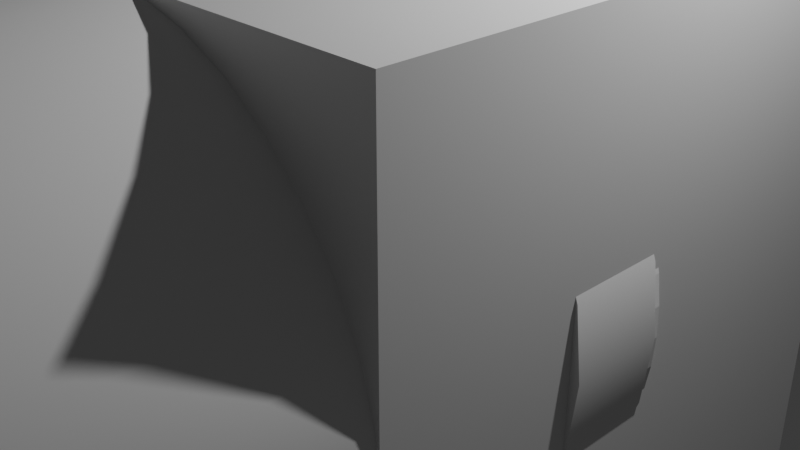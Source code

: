 # Source: connect.blend  (saved by Blender 4.2.66; exported with 4.5.12 LTS)
import bpy
from mathutils import Matrix  # noqa: F401  (used for matrix-valued properties, if any)

bpy.ops.wm.read_factory_settings(use_empty=True)
scene = bpy.context.scene
scene.name = 'Scene'

# ---- collections
col_collection = bpy.data.collections.new('Collection'); scene.collection.children.link(col_collection)

# ---- materials (node trees are filled in below, after node groups)
mat_material = bpy.data.materials.new('Material')
mat_material.alpha_threshold = 0.0
mat_material.roughness = 0.5
mat_material.line_color = (0.0, 0.0, 0.0, 1.0)

# ---- node groups
ng_smooth_by_angle = bpy.data.node_groups.new('Smooth by Angle', 'GeometryNodeTree')
_s = ng_smooth_by_angle.interface.new_socket(name='Mesh', in_out='OUTPUT', socket_type='NodeSocketGeometry')
_s = ng_smooth_by_angle.interface.new_socket(name='Mesh', in_out='INPUT', socket_type='NodeSocketGeometry')
_s = ng_smooth_by_angle.interface.new_socket(name='Angle', in_out='INPUT', socket_type='NodeSocketFloat')
_s.subtype = 'ANGLE'
_s.default_value = 0.5236
_s.min_value = 0.0
_s.max_value = 3.142
_s.description = 'Maximum face angle for smooth edges'
_s = ng_smooth_by_angle.interface.new_socket(name='Ignore Sharpness', in_out='INPUT', socket_type='NodeSocketBool')
_s.force_non_field = True
ng_smooth_by_angle.description = 'Set the sharpness of mesh edges based on the angle between the neighboring faces'
ng_smooth_by_angle.is_modifier = True
_N = ng_smooth_by_angle.nodes; _L = ng_smooth_by_angle.links
n0 = _N.new('GeometryNodeSetShadeSmooth'); n0.name = 'Set Shade Smooth'; n0.location = (120, -80)
n0.domain = 'EDGE'
n1 = _N.new('GeometryNodeSetShadeSmooth'); n1.name = 'Set Shade Smooth.001'; n1.location = (300, -80)
n2 = _N.new('NodeGroupOutput'); n2.name = 'Group Output'; n2.location = (480, -80)
n3 = _N.new('GeometryNodeInputMeshEdgeAngle'); n3.name = 'Edge Angle'; n3.location = (-440, -240)
n4 = _N.new('NodeGroupInput'); n4.name = 'Group Input'; n4.location = (-80, -80)
n5 = _N.new('GeometryNodeInputEdgeSmooth'); n5.name = 'Is Edge Smooth'; n5.location = (-260, -120)
n6 = _N.new('GeometryNodeInputShadeSmooth'); n6.name = 'Is Shade Smooth'; n6.location = (-440, -397)
n7 = _N.new('FunctionNodeCompare'); n7.name = 'Compare'; n7.location = (-260, -260)
n7.operation = 'LESS_EQUAL'
n7.inputs[6].default_value = (0.0, 0.0, 0.0, 0.0)
n7.inputs[7].default_value = (0.0, 0.0, 0.0, 0.0)
n8 = _N.new('FunctionNodeBooleanMath'); n8.name = 'Boolean Math.001'; n8.location = (-80, -260)
n9 = _N.new('NodeGroupInput'); n9.name = 'Group Input.001'; n9.location = (-440, -329)
n10 = _N.new('NodeGroupInput'); n10.name = 'Group Input.002'; n10.location = (-259, -189)
n11 = _N.new('FunctionNodeBooleanMath'); n11.name = 'Boolean Math'; n11.location = (-80, -149)
n11.operation = 'OR'
n12 = _N.new('FunctionNodeBooleanMath'); n12.name = 'Boolean Math.002'; n12.location = (-260, -380)
n12.operation = 'OR'
n13 = _N.new('NodeGroupInput'); n13.name = 'Group Input.003'; n13.location = (-440, -460)
_L.new(n3.outputs[0], n7.inputs[0])
_L.new(n1.outputs[0], n2.inputs[0])
_L.new(n9.outputs[1], n7.inputs[1])
_L.new(n7.outputs[0], n8.inputs[0])
_L.new(n4.outputs[0], n0.inputs[0])
_L.new(n0.outputs[0], n1.inputs[0])
_L.new(n8.outputs[0], n0.inputs[2])
_L.new(n10.outputs[2], n11.inputs[1])
_L.new(n5.outputs[0], n11.inputs[0])
_L.new(n11.outputs[0], n0.inputs[1])
_L.new(n13.outputs[2], n12.inputs[1])
_L.new(n6.outputs[0], n12.inputs[0])
_L.new(n12.outputs[0], n8.inputs[1])
n2.is_active_output = True

# ---- material node trees
mat_material.use_nodes = True; mat_material.node_tree.nodes.clear()
_N = mat_material.node_tree.nodes; _L = mat_material.node_tree.links
n0 = _N.new('ShaderNodeOutputMaterial'); n0.name = 'Material Output'; n0.location = (300, 300)
n1 = _N.new('ShaderNodeBsdfPrincipled'); n1.name = 'Principled BSDF'; n1.location = (10, 300)
n1.inputs[3].default_value = 1.45
_L.new(n1.outputs[0], n0.inputs[0])
n0.is_active_output = True

# ---- world
world_world = bpy.data.worlds.new('World'); scene.world = world_world
world_world.use_nodes = True; world_world.node_tree.nodes.clear()
_N = world_world.node_tree.nodes; _L = world_world.node_tree.links
n0 = _N.new('ShaderNodeOutputWorld'); n0.name = 'World Output'; n0.location = (300, 300)
n1 = _N.new('ShaderNodeBackground'); n1.name = 'Background'; n1.location = (10, 300)
n1.inputs[0].default_value = (0.05088, 0.05088, 0.05088, 1.0)
_L.new(n1.outputs[0], n0.inputs[0])
n0.is_active_output = True
world_world.color = (0.05088, 0.05088, 0.05088)
world_world.sun_shadow_jitter_overblur = 0.0

# ---- cameras
cam_camera = bpy.data.cameras.new('Camera')
cam_camera.clip_end = 100.0
cam_camera.ortho_scale = 7.314

# ---- lights
light_light = bpy.data.lights.new('Light', 'POINT')
light_light.energy = 1000.0
light_light.shadow_soft_size = 0.1

# ---- meshes
me_cube = bpy.data.meshes.new('Cube')
me_cube.from_pydata([(1.0, 1.0, 1.0), (1.0, 1.0, -1.0), (1.0, -1.0, 1.0), (1.0, -1.0, -1.0), (-1.0, 1.0, 1.0), (-1.0, 1.0, -1.0), (-1.0, -1.0, 1.0), (-1.0, -1.0, -1.0)], [], [(0, 4, 6, 2), (3, 2, 6, 7), (7, 6, 4, 5), (5, 1, 3, 7), (1, 0, 2, 3), (5, 4, 0, 1)])
_uv = me_cube.uv_layers.new(name='UVMap')
_uv.uv.foreach_set('vector', [0.625, 0.5, 0.875, 0.5, 0.875, 0.75, 0.625, 0.75, 0.375, 0.75, 0.625, 0.75, 0.625, 1.0, 0.375, 1.0, 0.375, 0.0, 0.625, 0.0, 0.625, 0.25, 0.375, 0.25, 0.125, 0.5, 0.375, 0.5, 0.375, 0.75, 0.125, 0.75, 0.375, 0.5, 0.625, 0.5, 0.625, 0.75, 0.375, 0.75, 0.375, 0.25, 0.625, 0.25, 0.625, 0.5, 0.375, 0.5])
me_cube.materials.append(mat_material)
me_cube.use_mirror_vertex_groups = False
me_cube.update()
me_plane_001 = bpy.data.meshes.new('Plane.001')
me_plane_001.from_pydata([(3.022, 0.0, 0.6898), (2.793, 0.0, 1.345), (2.424, 0.0, 1.933), (1.933, 0.0, 2.424), (1.345, 0.0, 2.793), (0.6898, 0.0, 3.022), (-1.441e-06, 0.0, 3.1), (-0.6898, 0.0, 3.022), (-1.345, 0.0, 2.793), (-1.933, 0.0, 2.424), (-2.424, 0.0, 1.933), (-2.793, 0.0, 1.345), (-3.022, 0.0, 0.6898), (-3.1, 0.0, -3.424e-06), (-3.022, 0.0, -0.6898), (-2.793, 0.0, -1.345), (-2.424, 0.0, -1.933), (-1.933, 0.0, -2.424), (-1.345, 0.0, -2.793), (-0.6898, 0.0, -3.022), (4.669e-06, 0.0, -3.1), (0.6898, 0.0, -3.022), (1.345, 0.0, -2.793), (1.933, 0.0, -2.424), (2.424, 0.0, -1.933), (2.793, 0.0, -1.345), (3.022, 0.0, -0.6898), (3.1, 0.0, 4.342e-06), (3.022, -2.0, 0.6898), (2.793, -2.0, 1.345), (2.424, -2.0, 1.933), (1.933, -2.0, 2.424), (1.345, -2.0, 2.793), (0.6898, -2.0, 3.022), (-1.441e-06, -2.0, 3.1), (-0.6898, -2.0, 3.022), (-1.345, -2.0, 2.793), (-1.933, -2.0, 2.424), (-2.424, -2.0, 1.933), (-2.793, -2.0, 1.345), (-3.022, -2.0, 0.6898), (-3.1, -2.0, -3.424e-06), (-3.022, -2.0, -0.6898), (-2.793, -2.0, -1.345), (-2.424, -2.0, -1.933), (-1.933, -2.0, -2.424), (-1.345, -2.0, -2.793), (-0.6898, -2.0, -3.022), (4.669e-06, -2.0, -3.1), (0.6898, -2.0, -3.022), (1.345, -2.0, -2.793), (1.933, -2.0, -2.424), (2.424, -2.0, -1.933), (2.793, -2.0, -1.345), (3.022, -2.0, -0.6898), (3.1, -2.0, 4.342e-06), (2.827, 0.0, 0.6453), (2.613, 0.0, 1.258), (2.267, 0.0, 1.808), (1.808, 0.0, 2.267), (1.258, 0.0, 2.613), (0.6453, 0.0, 2.827), (-1.304e-06, 0.0, 2.9), (-0.6453, 0.0, 2.827), (-1.258, 0.0, 2.613), (-1.808, 0.0, 2.267), (-2.267, 0.0, 1.808), (-2.613, 0.0, 1.258), (-2.827, 0.0, 0.6453), (-2.9, 0.0, -3.217e-06), (-2.827, 0.0, -0.6453), (-2.613, 0.0, -1.258), (-2.267, 0.0, -1.808), (-1.808, 0.0, -2.267), (-1.258, 0.0, -2.613), (-0.6453, 0.0, -2.827), (4.392e-06, 0.0, -2.9), (0.6453, 0.0, -2.827), (1.258, 0.0, -2.613), (1.808, 0.0, -2.267), (2.267, 0.0, -1.808), (2.613, 0.0, -1.258), (2.827, 0.0, -0.6453), (2.9, 0.0, 4.13e-06), (2.827, -2.0, 0.6453), (2.613, -2.0, 1.258), (2.267, -2.0, 1.808), (1.808, -2.0, 2.267), (1.258, -2.0, 2.613), (0.6453, -2.0, 2.827), (-1.304e-06, -2.0, 2.9), (-0.6453, -2.0, 2.827), (-1.258, -2.0, 2.613), (-1.808, -2.0, 2.267), (-2.267, -2.0, 1.808), (-2.613, -2.0, 1.258), (-2.827, -2.0, 0.6453), (-2.9, -2.0, -3.217e-06), (-2.827, -2.0, -0.6453), (-2.613, -2.0, -1.258), (-2.267, -2.0, -1.808), (-1.808, -2.0, -2.267), (-1.258, -2.0, -2.613), (-0.6453, -2.0, -2.827), (4.392e-06, -2.0, -2.9), (0.6453, -2.0, -2.827), (1.258, -2.0, -2.613), (1.808, -2.0, -2.267), (2.267, -2.0, -1.808), (2.613, -2.0, -1.258), (2.827, -2.0, -0.6453), (2.9, -2.0, 4.13e-06)], [], [(0, 28, 55, 27), (1, 29, 28, 0), (2, 30, 29, 1), (3, 31, 30, 2), (4, 32, 31, 3), (5, 33, 32, 4), (6, 34, 33, 5), (7, 35, 34, 6), (8, 36, 35, 7), (9, 37, 36, 8), (10, 38, 37, 9), (11, 39, 38, 10), (12, 40, 39, 11), (13, 41, 40, 12), (14, 42, 41, 13), (15, 43, 42, 14), (16, 44, 43, 15), (17, 45, 44, 16), (18, 46, 45, 17), (19, 47, 46, 18), (20, 48, 47, 19), (21, 49, 48, 20), (22, 50, 49, 21), (23, 51, 50, 22), (24, 52, 51, 23), (25, 53, 52, 24), (26, 54, 53, 25), (27, 55, 54, 26), (56, 83, 111, 84), (57, 56, 84, 85), (58, 57, 85, 86), (59, 58, 86, 87), (60, 59, 87, 88), (61, 60, 88, 89), (62, 61, 89, 90), (63, 62, 90, 91), (64, 63, 91, 92), (65, 64, 92, 93), (66, 65, 93, 94), (67, 66, 94, 95), (68, 67, 95, 96), (69, 68, 96, 97), (70, 69, 97, 98), (71, 70, 98, 99), (72, 71, 99, 100), (73, 72, 100, 101), (74, 73, 101, 102), (75, 74, 102, 103), (76, 75, 103, 104), (77, 76, 104, 105), (78, 77, 105, 106), (79, 78, 106, 107), (80, 79, 107, 108), (81, 80, 108, 109), (82, 81, 109, 110), (83, 82, 110, 111), (0, 27, 83, 56), (55, 28, 84, 111), (1, 0, 56, 57), (28, 29, 85, 84), (2, 1, 57, 58), (29, 30, 86, 85), (3, 2, 58, 59), (30, 31, 87, 86), (4, 3, 59, 60), (31, 32, 88, 87), (5, 4, 60, 61), (32, 33, 89, 88), (6, 5, 61, 62), (33, 34, 90, 89), (7, 6, 62, 63), (34, 35, 91, 90), (8, 7, 63, 64), (35, 36, 92, 91), (9, 8, 64, 65), (36, 37, 93, 92), (10, 9, 65, 66), (37, 38, 94, 93), (11, 10, 66, 67), (38, 39, 95, 94), (12, 11, 67, 68), (39, 40, 96, 95), (13, 12, 68, 69), (40, 41, 97, 96), (14, 13, 69, 70), (41, 42, 98, 97), (15, 14, 70, 71), (42, 43, 99, 98), (16, 15, 71, 72), (43, 44, 100, 99), (17, 16, 72, 73), (44, 45, 101, 100), (18, 17, 73, 74), (45, 46, 102, 101), (19, 18, 74, 75), (46, 47, 103, 102), (20, 19, 75, 76), (47, 48, 104, 103), (21, 20, 76, 77), (48, 49, 105, 104), (22, 21, 77, 78), (49, 50, 106, 105), (23, 22, 78, 79), (50, 51, 107, 106), (24, 23, 79, 80), (51, 52, 108, 107), (25, 24, 80, 81), (52, 53, 109, 108), (26, 25, 81, 82), (53, 54, 110, 109), (27, 26, 82, 83), (54, 55, 111, 110)])
me_plane_001.polygons.foreach_set('use_smooth', [True] * 112)
_uv = me_plane_001.uv_layers.new(name='UVMap')
_uv.uv.foreach_set('vector', [0.0, 1.0, 1.0, 1.0, 1.0, 0.9643, 0.0, 0.9643, 0.0, 0.03571, 1.0, 0.03571, 1.0, 0.0, 0.0, 0.0, 0.0, 0.07143, 1.0, 0.07143, 1.0, 0.03571, 0.0, 0.03571, 0.0, 0.1071, 1.0, 0.1071, 1.0, 0.07143, 0.0, 0.07143, 0.0, 0.1429, 1.0, 0.1429, 1.0, 0.1071, 0.0, 0.1071, 0.0, 0.1786, 1.0, 0.1786, 1.0, 0.1429, 0.0, 0.1429, 0.0, 0.2143, 1.0, 0.2143, 1.0, 0.1786, 0.0, 0.1786, 0.0, 0.25, 1.0, 0.25, 1.0, 0.2143, 0.0, 0.2143, 0.0, 0.2857, 1.0, 0.2857, 1.0, 0.25, 0.0, 0.25, 0.0, 0.3214, 1.0, 0.3214, 1.0, 0.2857, 0.0, 0.2857, 0.0, 0.3571, 1.0, 0.3571, 1.0, 0.3214, 0.0, 0.3214, 0.0, 0.3929, 1.0, 0.3929, 1.0, 0.3571, 0.0, 0.3571, 0.0, 0.4286, 1.0, 0.4286, 1.0, 0.3929, 0.0, 0.3929, 0.0, 0.4643, 1.0, 0.4643, 1.0, 0.4286, 0.0, 0.4286, 0.0, 0.5, 1.0, 0.5, 1.0, 0.4643, 0.0, 0.4643, 0.0, 0.5357, 1.0, 0.5357, 1.0, 0.5, 0.0, 0.5, 0.0, 0.5714, 1.0, 0.5714, 1.0, 0.5357, 0.0, 0.5357, 0.0, 0.6071, 1.0, 0.6071, 1.0, 0.5714, 0.0, 0.5714, 0.0, 0.6429, 1.0, 0.6429, 1.0, 0.6071, 0.0, 0.6071, 0.0, 0.6786, 1.0, 0.6786, 1.0, 0.6429, 0.0, 0.6429, 0.0, 0.7143, 1.0, 0.7143, 1.0, 0.6786, 0.0, 0.6786, 0.0, 0.75, 1.0, 0.75, 1.0, 0.7143, 0.0, 0.7143, 0.0, 0.7857, 1.0, 0.7857, 1.0, 0.75, 0.0, 0.75, 0.0, 0.8214, 1.0, 0.8214, 1.0, 0.7857, 0.0, 0.7857, 0.0, 0.8571, 1.0, 0.8571, 1.0, 0.8214, 0.0, 0.8214, 0.0, 0.8929, 1.0, 0.8929, 1.0, 0.8571, 0.0, 0.8571, 0.0, 0.9286, 1.0, 0.9286, 1.0, 0.8929, 0.0, 0.8929, 0.0, 0.9643, 1.0, 0.9643, 1.0, 0.9286, 0.0, 0.9286, 0.0, 1.0, 0.0, 0.9643, 1.0, 0.9643, 1.0, 1.0, 0.0, 0.03571, 0.0, 0.0, 1.0, 0.0, 1.0, 0.03571, 0.0, 0.07143, 0.0, 0.03571, 1.0, 0.03571, 1.0, 0.07143, 0.0, 0.1071, 0.0, 0.07143, 1.0, 0.07143, 1.0, 0.1071, 0.0, 0.1429, 0.0, 0.1071, 1.0, 0.1071, 1.0, 0.1429, 0.0, 0.1786, 0.0, 0.1429, 1.0, 0.1429, 1.0, 0.1786, 0.0, 0.2143, 0.0, 0.1786, 1.0, 0.1786, 1.0, 0.2143, 0.0, 0.25, 0.0, 0.2143, 1.0, 0.2143, 1.0, 0.25, 0.0, 0.2857, 0.0, 0.25, 1.0, 0.25, 1.0, 0.2857, 0.0, 0.3214, 0.0, 0.2857, 1.0, 0.2857, 1.0, 0.3214, 0.0, 0.3571, 0.0, 0.3214, 1.0, 0.3214, 1.0, 0.3571, 0.0, 0.3929, 0.0, 0.3571, 1.0, 0.3571, 1.0, 0.3929, 0.0, 0.4286, 0.0, 0.3929, 1.0, 0.3929, 1.0, 0.4286, 0.0, 0.4643, 0.0, 0.4286, 1.0, 0.4286, 1.0, 0.4643, 0.0, 0.5, 0.0, 0.4643, 1.0, 0.4643, 1.0, 0.5, 0.0, 0.5357, 0.0, 0.5, 1.0, 0.5, 1.0, 0.5357, 0.0, 0.5714, 0.0, 0.5357, 1.0, 0.5357, 1.0, 0.5714, 0.0, 0.6071, 0.0, 0.5714, 1.0, 0.5714, 1.0, 0.6071, 0.0, 0.6429, 0.0, 0.6071, 1.0, 0.6071, 1.0, 0.6429, 0.0, 0.6786, 0.0, 0.6429, 1.0, 0.6429, 1.0, 0.6786, 0.0, 0.7143, 0.0, 0.6786, 1.0, 0.6786, 1.0, 0.7143, 0.0, 0.75, 0.0, 0.7143, 1.0, 0.7143, 1.0, 0.75, 0.0, 0.7857, 0.0, 0.75, 1.0, 0.75, 1.0, 0.7857, 0.0, 0.8214, 0.0, 0.7857, 1.0, 0.7857, 1.0, 0.8214, 0.0, 0.8571, 0.0, 0.8214, 1.0, 0.8214, 1.0, 0.8571, 0.0, 0.8929, 0.0, 0.8571, 1.0, 0.8571, 1.0, 0.8929, 0.0, 0.9286, 0.0, 0.8929, 1.0, 0.8929, 1.0, 0.9286, 0.0, 0.9643, 0.0, 0.9286, 1.0, 0.9286, 1.0, 0.9643, 0.0, 1.0, 0.0, 0.9643, 0.0, 0.9643, 0.0, 1.0, 1.0, 0.9643, 1.0, 1.0, 1.0, 1.0, 1.0, 0.9643, 0.0, 0.03571, 0.0, 0.0, 0.0, 0.0, 0.0, 0.03571, 1.0, 0.0, 1.0, 0.03571, 1.0, 0.03571, 1.0, 0.0, 0.0, 0.07143, 0.0, 0.03571, 0.0, 0.03571, 0.0, 0.07143, 1.0, 0.03571, 1.0, 0.07143, 1.0, 0.07143, 1.0, 0.03571, 0.0, 0.1071, 0.0, 0.07143, 0.0, 0.07143, 0.0, 0.1071, 1.0, 0.07143, 1.0, 0.1071, 1.0, 0.1071, 1.0, 0.07143, 0.0, 0.1429, 0.0, 0.1071, 0.0, 0.1071, 0.0, 0.1429, 1.0, 0.1071, 1.0, 0.1429, 1.0, 0.1429, 1.0, 0.1071, 0.0, 0.1786, 0.0, 0.1429, 0.0, 0.1429, 0.0, 0.1786, 1.0, 0.1429, 1.0, 0.1786, 1.0, 0.1786, 1.0, 0.1429, 0.0, 0.2143, 0.0, 0.1786, 0.0, 0.1786, 0.0, 0.2143, 1.0, 0.1786, 1.0, 0.2143, 1.0, 0.2143, 1.0, 0.1786, 0.0, 0.25, 0.0, 0.2143, 0.0, 0.2143, 0.0, 0.25, 1.0, 0.2143, 1.0, 0.25, 1.0, 0.25, 1.0, 0.2143, 0.0, 0.2857, 0.0, 0.25, 0.0, 0.25, 0.0, 0.2857, 1.0, 0.25, 1.0, 0.2857, 1.0, 0.2857, 1.0, 0.25, 0.0, 0.3214, 0.0, 0.2857, 0.0, 0.2857, 0.0, 0.3214, 1.0, 0.2857, 1.0, 0.3214, 1.0, 0.3214, 1.0, 0.2857, 0.0, 0.3571, 0.0, 0.3214, 0.0, 0.3214, 0.0, 0.3571, 1.0, 0.3214, 1.0, 0.3571, 1.0, 0.3571, 1.0, 0.3214, 0.0, 0.3929, 0.0, 0.3571, 0.0, 0.3571, 0.0, 0.3929, 1.0, 0.3571, 1.0, 0.3929, 1.0, 0.3929, 1.0, 0.3571, 0.0, 0.4286, 0.0, 0.3929, 0.0, 0.3929, 0.0, 0.4286, 1.0, 0.3929, 1.0, 0.4286, 1.0, 0.4286, 1.0, 0.3929, 0.0, 0.4643, 0.0, 0.4286, 0.0, 0.4286, 0.0, 0.4643, 1.0, 0.4286, 1.0, 0.4643, 1.0, 0.4643, 1.0, 0.4286, 0.0, 0.5, 0.0, 0.4643, 0.0, 0.4643, 0.0, 0.5, 1.0, 0.4643, 1.0, 0.5, 1.0, 0.5, 1.0, 0.4643, 0.0, 0.5357, 0.0, 0.5, 0.0, 0.5, 0.0, 0.5357, 1.0, 0.5, 1.0, 0.5357, 1.0, 0.5357, 1.0, 0.5, 0.0, 0.5714, 0.0, 0.5357, 0.0, 0.5357, 0.0, 0.5714, 1.0, 0.5357, 1.0, 0.5714, 1.0, 0.5714, 1.0, 0.5357, 0.0, 0.6071, 0.0, 0.5714, 0.0, 0.5714, 0.0, 0.6071, 1.0, 0.5714, 1.0, 0.6071, 1.0, 0.6071, 1.0, 0.5714, 0.0, 0.6429, 0.0, 0.6071, 0.0, 0.6071, 0.0, 0.6429, 1.0, 0.6071, 1.0, 0.6429, 1.0, 0.6429, 1.0, 0.6071, 0.0, 0.6786, 0.0, 0.6429, 0.0, 0.6429, 0.0, 0.6786, 1.0, 0.6429, 1.0, 0.6786, 1.0, 0.6786, 1.0, 0.6429, 0.0, 0.7143, 0.0, 0.6786, 0.0, 0.6786, 0.0, 0.7143, 1.0, 0.6786, 1.0, 0.7143, 1.0, 0.7143, 1.0, 0.6786, 0.0, 0.75, 0.0, 0.7143, 0.0, 0.7143, 0.0, 0.75, 1.0, 0.7143, 1.0, 0.75, 1.0, 0.75, 1.0, 0.7143, 0.0, 0.7857, 0.0, 0.75, 0.0, 0.75, 0.0, 0.7857, 1.0, 0.75, 1.0, 0.7857, 1.0, 0.7857, 1.0, 0.75, 0.0, 0.8214, 0.0, 0.7857, 0.0, 0.7857, 0.0, 0.8214, 1.0, 0.7857, 1.0, 0.8214, 1.0, 0.8214, 1.0, 0.7857, 0.0, 0.8571, 0.0, 0.8214, 0.0, 0.8214, 0.0, 0.8571, 1.0, 0.8214, 1.0, 0.8571, 1.0, 0.8571, 1.0, 0.8214, 0.0, 0.8929, 0.0, 0.8571, 0.0, 0.8571, 0.0, 0.8929, 1.0, 0.8571, 1.0, 0.8929, 1.0, 0.8929, 1.0, 0.8571, 0.0, 0.9286, 0.0, 0.8929, 0.0, 0.8929, 0.0, 0.9286, 1.0, 0.8929, 1.0, 0.9286, 1.0, 0.9286, 1.0, 0.8929, 0.0, 0.9643, 0.0, 0.9286, 0.0, 0.9286, 0.0, 0.9643, 1.0, 0.9286, 1.0, 0.9643, 1.0, 0.9643, 1.0, 0.9286])
me_plane_001.auto_texspace = False
me_plane_001.update()
me_circle_001 = bpy.data.meshes.new('Circle.001')
me_circle_001.from_pydata([(-0.9224, -0.2057, 1.582e-07), (-0.8645, -0.3817, 1.795e-07), (-0.7676, -0.5625, 1.953e-07), (-0.2066, -0.9197, 1.787e-07), (0.02176, -0.9448, 1.534e-07), (0.2057, -0.9224, 1.25e-07), (0.3817, -0.8645, 9.173e-08), (0.5625, -0.7676, 4.991e-08), (0.9197, -0.2066, -9.109e-08), (0.9448, 0.02176, -1.308e-07), (0.9224, 0.2057, -1.582e-07), (0.8645, 0.3817, -1.795e-07), (0.7676, 0.5625, -1.953e-07), (0.2066, 0.9197, -1.787e-07), (-0.02176, 0.9448, -1.534e-07), (-0.2057, 0.9224, -1.25e-07), (-0.3817, 0.8645, -9.173e-08), (-0.5625, 0.7676, -4.991e-08), (-0.9197, 0.2066, 9.109e-08), (-0.9448, -0.02176, 1.308e-07), (-0.03378, 0.01473, 2.998e-09), (-0.03601, 0.007859, 3.833e-09), (-0.06602, -0.0118, 1.024e-08), (-0.03669, -0.05674, 1.11e-08), (-0.02104, -0.03026, 5.074e-09), (-0.01473, -0.03378, 4.578e-09), (-0.007859, -0.03601, 3.905e-09), (0.0118, -0.06602, 5.539e-09), (0.05674, -0.03669, -3.674e-09), (0.03026, -0.02104, -2.047e-09), (0.03378, -0.01473, -2.998e-09), (0.03601, -0.007859, -3.833e-09), (0.06602, 0.0118, -1.024e-08), (0.03669, 0.05674, -1.11e-08), (0.02104, 0.03026, -5.074e-09), (0.01473, 0.03378, -4.578e-09), (0.007859, 0.03601, -3.905e-09), (-0.0118, 0.06602, -5.539e-09), (-0.05674, 0.03669, 3.674e-09), (-0.03026, 0.02104, 2.047e-09), (0.7709, 0.1303, -1.187e-07), (0.5809, 0.1852, -1.021e-07), (0.4087, 0.05951, -6.093e-08), (0.2141, -0.05772, -2.093e-08), (0.2198, -0.01475, -2.833e-08), (0.3867, 0.1372, -7.435e-08), (0.5302, 0.2931, -1.209e-07), (0.726, 0.2764, -1.441e-07), (-0.5649, -0.5332, 1.789e-07), (-0.3777, -0.4736, 1.454e-07), (-0.3048, -0.2748, 9.299e-08), (-0.2087, -0.07049, 3.988e-08), (-0.1922, -0.1106, 4.374e-08), (-0.2469, -0.3311, 9.772e-08), (-0.2798, -0.5417, 1.504e-07), (-0.4529, -0.6373, 1.874e-07), (0.2185, 0.02842, -3.477e-08), (0.3525, 0.21, -8.531e-08), (0.4628, 0.3909, -1.357e-07), (0.6581, 0.4128, -1.646e-07), (-0.2141, 0.05772, 2.093e-08), (-0.4087, -0.05951, 6.093e-08), (-0.5809, -0.1852, 1.021e-07), (-0.7709, -0.1303, 1.187e-07), (0.2087, 0.07049, -3.988e-08), (0.3048, 0.2748, -9.299e-08), (0.3777, 0.4736, -1.454e-07), (0.5649, 0.5332, -1.789e-07), (-0.2198, 0.01475, 2.833e-08), (-0.3867, -0.1372, 7.435e-08), (-0.5302, -0.2931, 1.209e-07), (-0.726, -0.2764, 1.441e-07), (0.1922, 0.1106, -4.374e-08), (0.2469, 0.3311, -9.772e-08), (0.2798, 0.5417, -1.504e-07), (0.4529, 0.6373, -1.874e-07), (-0.2185, -0.02842, 3.477e-08), (-0.3525, -0.21, 8.531e-08), (-0.4628, -0.3909, 1.357e-07), (-0.6581, -0.4128, 1.646e-07), (-0.05772, -0.2141, 4.092e-08), (0.05951, -0.4087, 7.728e-08), (0.1852, -0.5809, 1.106e-07), (0.1303, -0.7709, 1.463e-07), (-0.01475, -0.2198, 3.582e-08), (0.1372, -0.3867, 6.349e-08), (0.2931, -0.5302, 8.799e-08), (0.2764, -0.726, 1.196e-07), (0.02842, -0.2185, 2.96e-08), (0.21, -0.3525, 4.777e-08), (0.3909, -0.4628, 6.271e-08), (0.4128, -0.6581, 8.917e-08), (0.05772, 0.2141, -4.092e-08), (-0.05951, 0.4087, -7.728e-08), (-0.1852, 0.5809, -1.106e-07), (-0.1303, 0.7709, -1.463e-07), (0.07049, -0.2087, 2.225e-08), (0.2748, -0.3048, 3.021e-08), (0.4736, -0.3777, 3.503e-08), (0.5332, -0.5649, 5.534e-08), (0.01475, 0.2198, -3.582e-08), (-0.1372, 0.3867, -6.349e-08), (-0.2931, 0.5302, -8.799e-08), (-0.2764, 0.726, -1.196e-07), (0.1106, -0.1922, 1.413e-08), (0.3311, -0.2469, 1.156e-08), (0.5417, -0.2798, 6.033e-09), (0.6373, -0.4529, 1.951e-08), (-0.02842, 0.2185, -2.96e-08), (-0.21, 0.3525, -4.777e-08), (-0.3909, 0.4628, -6.271e-08), (-0.4128, 0.6581, -8.917e-08), (-0.07049, 0.2087, -2.225e-08), (-0.2748, 0.3048, -3.021e-08), (-0.4736, 0.3777, -3.503e-08), (-0.5332, 0.5649, -5.534e-08), (-0.1106, 0.1922, -1.413e-08), (-0.3311, 0.2469, -1.156e-08), (-0.5417, 0.2798, -6.033e-09), (-0.6373, 0.4529, -1.951e-08), (-0.8978, -0.2951, 1.697e-07), (-0.8227, -0.4661, 1.878e-07), (-0.8997, -0.4189, 1.748e-07), (-0.5167, -0.8332, 1.767e-07), (-0.07484, -0.9414, 1.658e-07), (0.1143, -0.9381, 1.399e-07), (0.2951, -0.8978, 1.089e-07), (0.4661, -0.8227, 7.33e-08), (0.4189, -0.8997, 5.812e-08), (0.8332, -0.5167, -4.806e-08), (0.9414, -0.07484, -1.145e-07), (0.9381, 0.1143, -1.452e-07), (0.8978, 0.2951, -1.697e-07), (0.8227, 0.4661, -1.878e-07), (0.8997, 0.4189, -1.748e-07), (0.5167, 0.8332, -1.767e-07), (0.07484, 0.9414, -1.658e-07), (-0.1143, 0.9381, -1.399e-07), (-0.2951, 0.8978, -1.089e-07), (-0.4661, 0.8227, -7.33e-08), (-0.4189, 0.8997, -5.812e-08), (-0.8332, 0.5167, 4.806e-08), (-0.9414, 0.07484, 1.145e-07), (-0.9381, -0.1143, 1.452e-07), (0.01564, 0.9871, -1.338e-07), (-0.1772, 0.9712, -1.054e-07), (-0.3536, 0.9255, -7.37e-08), (0.8973, -0.4071, -6.869e-08), (-0.9871, 0.01564, 1.32e-07), (-0.9712, -0.1772, 1.555e-07), (0.9651, -0.2079, -1.033e-07), (-0.9255, -0.3536, 1.718e-07), (0.9871, -0.01564, -1.32e-07), (-0.8973, 0.4071, 6.869e-08), (0.9712, 0.1772, -1.555e-07), (-0.9651, 0.2079, 1.033e-07), (0.9255, 0.3536, -1.718e-07), (-0.4071, -0.8973, 1.733e-07), (-0.2079, -0.9651, 1.569e-07), (-0.01564, -0.9871, 1.338e-07), (0.4071, 0.8973, -1.733e-07), (0.1772, -0.9712, 1.054e-07), (0.2079, 0.9651, -1.569e-07), (0.3536, -0.9255, 7.37e-08), (-0.03506, 0.01135, 3.432e-09), (-0.04031, 0.002706, 4.924e-09), (-0.02519, -0.03201, 5.977e-09), (-0.01797, -0.03217, 4.849e-09), (-0.01135, -0.03506, 4.262e-09), (-0.002706, -0.04031, 3.822e-09), (0.03201, -0.02519, -1.877e-09), (0.03217, -0.01797, -2.535e-09), (0.03506, -0.01135, -3.432e-09), (0.04031, -0.002706, -4.924e-09), (0.02519, 0.03201, -5.977e-09), (0.01797, 0.03217, -4.849e-09), (0.01135, 0.03506, -4.262e-09), (0.002706, 0.04031, -3.822e-09), (-0.03201, 0.02519, 1.877e-09), (-0.03217, 0.01797, 2.535e-09), (0.1223, -0.05674, -9.518e-09), (0.8419, 0.1763, -1.427e-07), (-0.1284, -0.01951, 2.026e-08), (-0.6046, -0.6203, 1.964e-07), (0.7914, 0.3372, -1.668e-07), (-0.8636, -0.003358, 1.128e-07), (0.7104, 0.4851, -1.845e-07), (-0.8419, -0.1763, 1.427e-07), (0.6046, 0.6203, -1.964e-07), (-0.7914, -0.3372, 1.668e-07), (0.003358, -0.8636, 1.642e-07), (0.1763, -0.8419, 1.377e-07), (0.3372, -0.7914, 1.072e-07), (-0.003358, 0.8636, -1.642e-07), (0.4851, -0.7104, 7.263e-08), (-0.1763, 0.8419, -1.377e-07), (0.6203, -0.6046, 3.478e-08), (-0.3372, 0.7914, -1.072e-07), (-0.4851, 0.7104, -7.263e-08), (-0.6203, 0.6046, -3.478e-08), (0.8636, 0.003358, -1.128e-07), (0.683, 0.1556, -1.101e-07), (0.4932, 0.1401, -8.39e-08), (0.3137, -0.01492, -3.879e-08), (0.1261, -0.03112, -1.34e-08), (0.3086, 0.04626, -4.931e-08), (0.4534, 0.2321, -9.993e-08), (0.6354, 0.2841, -1.324e-07), (-0.7104, -0.4851, 1.845e-07), (-0.4783, -0.5056, 1.624e-07), (-0.3301, -0.388, 1.21e-07), (-0.2674, -0.1608, 6.484e-08), (-0.1266, -0.04606, 2.345e-08), (-0.2324, -0.2113, 6.943e-08), (-0.2496, -0.4478, 1.256e-07), (-0.3729, -0.593, 1.694e-07), (0.1298, -0.005917, -1.716e-08), (0.2936, 0.1056, -5.819e-08), (0.3994, 0.3161, -1.127e-07), (0.5678, 0.4026, -1.503e-07), (-0.1223, 0.05674, 9.518e-09), (-0.3137, 0.01492, 3.879e-08), (-0.4932, -0.1401, 8.39e-08), (-0.683, -0.1556, 1.101e-07), (0.1284, 0.01951, -2.026e-08), (0.2674, 0.1608, -6.484e-08), (0.3301, 0.388, -1.21e-07), (0.4783, 0.5056, -1.624e-07), (-0.1261, 0.03112, 1.34e-08), (-0.3086, -0.04626, 4.931e-08), (-0.4534, -0.2321, 9.993e-08), (-0.6354, -0.2841, 1.324e-07), (0.1266, 0.04606, -2.345e-08), (0.2324, 0.2113, -6.943e-08), (0.2496, 0.4478, -1.256e-07), (0.3729, 0.593, -1.694e-07), (-0.1298, 0.005917, 1.716e-08), (-0.2936, -0.1056, 5.819e-08), (-0.3994, -0.3161, 1.127e-07), (-0.5678, -0.4026, 1.503e-07), (-0.05674, -0.1223, 2.368e-08), (-0.01492, -0.3137, 5.941e-08), (0.1401, -0.4932, 9.372e-08), (0.1556, -0.683, 1.294e-07), (-0.03112, -0.1261, 2.059e-08), (0.04626, -0.3086, 5.038e-08), (0.2321, -0.4534, 7.506e-08), (0.2841, -0.6354, 1.048e-07), (-0.005917, -0.1298, 1.758e-08), (0.1056, -0.2936, 3.979e-08), (0.3161, -0.3994, 5.413e-08), (0.4026, -0.5678, 7.694e-08), (0.05674, 0.1223, -2.368e-08), (0.01492, 0.3137, -5.941e-08), (-0.1401, 0.4932, -9.372e-08), (-0.1556, 0.683, -1.294e-07), (0.01951, -0.1284, 1.39e-08), (0.1608, -0.2674, 2.767e-08), (0.388, -0.3301, 3.111e-08), (0.5056, -0.4783, 4.614e-08), (0.03112, 0.1261, -2.059e-08), (-0.04626, 0.3086, -5.038e-08), (-0.2321, 0.4534, -7.506e-08), (-0.2841, 0.6354, -1.048e-07), (0.04606, -0.1266, 1.005e-08), (0.2113, -0.2324, 1.458e-08), (0.4478, -0.2496, 6.939e-09), (0.593, -0.3729, 1.365e-08), (0.005917, 0.1298, -1.758e-08), (-0.1056, 0.2936, -3.979e-08), (-0.3161, 0.3994, -5.413e-08), (-0.4026, 0.5678, -7.694e-08), (-0.01951, 0.1284, -1.39e-08), (-0.1608, 0.2674, -2.767e-08), (-0.388, 0.3301, -3.111e-08), (-0.5056, 0.4783, -4.614e-08), (-0.04606, 0.1266, -1.005e-08), (-0.2113, 0.2324, -1.458e-08), (-0.4478, 0.2496, -6.939e-09), (-0.593, 0.3729, -1.365e-08), (-0.6145, -0.4753, 1.726e-07), (-0.4223, -0.4343, 1.412e-07), (-0.3302, -0.2436, 8.958e-08), (-0.2146, -0.04969, 3.751e-08), (-0.5865, 0.5103, -3.756e-08), (-0.5088, 0.3297, -2.062e-08), (-0.3036, 0.2766, -2.096e-08), (-0.0907, 0.201, -1.825e-08), (-0.4753, 0.6145, -7.261e-08), (-0.4343, 0.4223, -4.911e-08), (-0.2436, 0.3302, -3.918e-08), (-0.04969, 0.2146, -2.605e-08), (-0.3463, 0.6954, -1.049e-07), (-0.3436, 0.4989, -7.572e-08), (-0.1745, 0.3714, -5.59e-08), (-0.006865, 0.2202, -3.287e-08), (0.5865, -0.5103, 3.756e-08), (0.5088, -0.3297, 2.062e-08), (0.3036, -0.2766, 2.096e-08), (0.0907, -0.201, 1.825e-08), (-0.2041, 0.7502, -1.332e-07), (-0.2398, 0.5568, -9.951e-08), (-0.09869, 0.3986, -7.054e-08), (0.03627, 0.2175, -3.846e-08), (0.4753, -0.6145, 7.261e-08), (0.4343, -0.4223, 4.911e-08), (0.2436, -0.3302, 3.918e-08), (0.04969, -0.2146, 2.605e-08), (0.3463, -0.6954, 1.049e-07), (0.3436, -0.4989, 7.572e-08), (0.1745, -0.3714, 5.59e-08), (0.006865, -0.2202, 3.287e-08), (0.2041, -0.7502, 1.332e-07), (0.2398, -0.5568, 9.951e-08), (0.09869, -0.3986, 7.054e-08), (-0.03627, -0.2175, 3.846e-08), (-0.6954, -0.3463, 1.551e-07), (-0.4989, -0.3436, 1.289e-07), (-0.3714, -0.1745, 8.022e-08), (-0.2202, -0.006865, 3.17e-08), (0.5103, 0.5865, -1.836e-07), (0.3297, 0.5088, -1.482e-07), (0.2766, 0.3036, -9.558e-08), (0.201, 0.0907, -4.19e-08), (-0.7502, -0.2041, 1.318e-07), (-0.5568, -0.2398, 1.118e-07), (-0.3986, -0.09869, 6.782e-08), (-0.2175, 0.03627, 2.47e-08), (0.6145, 0.4753, -1.726e-07), (0.4223, 0.4343, -1.412e-07), (0.3302, 0.2436, -8.958e-08), (0.2146, 0.04969, -3.751e-08), (0.6954, 0.3463, -1.551e-07), (0.4989, 0.3436, -1.289e-07), (0.3714, 0.1745, -8.022e-08), (0.2202, 0.006865, -3.17e-08), (-0.5103, -0.5865, 1.836e-07), (-0.3297, -0.5088, 1.482e-07), (-0.2766, -0.3036, 9.558e-08), (-0.201, -0.0907, 4.19e-08), (0.7502, 0.2041, -1.318e-07), (0.5568, 0.2398, -1.118e-07), (0.3986, 0.09869, -6.782e-08), (0.2175, -0.03627, -2.47e-08), (-0.08119, 0.9839, -1.202e-07), (-0.2708, 0.9498, -8.969e-08), (-0.4108, 0.9082, -5.954e-08), (0.8362, -0.5223, -4.786e-08), (-0.9839, -0.08119, 1.445e-07), (0.9388, -0.3035, -8.717e-08), (-0.9498, -0.2708, 1.65e-07), (0.9808, -0.1123, -1.182e-07), (-0.9082, -0.4108, 1.743e-07), (-0.8362, 0.5223, 4.786e-08), (0.9839, 0.08119, -1.445e-07), (-0.9388, 0.3035, 8.717e-08), (0.9498, 0.2708, -1.65e-07), (-0.9808, 0.1123, 1.182e-07), (0.9082, 0.4108, -1.743e-07), (-0.5223, -0.8362, 1.768e-07), (-0.3035, -0.9388, 1.662e-07), (-0.1123, -0.9808, 1.461e-07), (0.5223, 0.8362, -1.768e-07), (0.08119, -0.9839, 1.202e-07), (0.3035, 0.9388, -1.662e-07), (0.2708, -0.9498, 8.969e-08), (0.1123, 0.9808, -1.461e-07), (0.4108, -0.9082, 5.954e-08), (0.1232, -0.04358, -1.138e-08), (-0.1266, -0.0323, 2.166e-08), (0.1285, -0.01861, -1.535e-08), (0.1297, 0.006829, -1.88e-08), (-0.1232, 0.04358, 1.138e-08), (0.1266, 0.0323, -2.166e-08), (-0.1285, 0.01861, 1.535e-08), (-0.04358, -0.1232, 2.194e-08), (-0.01861, -0.1285, 1.918e-08), (0.006829, -0.1297, 1.582e-08), (0.04358, 0.1232, -2.194e-08), (0.0323, -0.1266, 1.19e-08), (0.01861, 0.1285, -1.918e-08), (-0.006829, 0.1297, -1.582e-08), (-0.0323, 0.1266, -1.19e-08), (-0.1297, -0.006829, 1.88e-08), (-0.7545, -0.4131, 1.765e-07), (-0.5256, -0.4563, 1.571e-07), (-0.3665, -0.3538, 1.174e-07), (-0.2819, -0.1338, 6.181e-08), (-0.5532, 0.6597, -5.411e-08), (-0.5505, 0.4268, -3.001e-08), (-0.4188, 0.2907, -1.91e-08), (-0.1864, 0.2505, -2.119e-08), (-0.4131, 0.7545, -9.037e-08), (-0.4563, 0.5256, -6.184e-08), (-0.3538, 0.3665, -4.282e-08), (-0.1338, 0.2819, -3.389e-08), (-0.258, 0.8206, -1.231e-07), (-0.345, 0.6045, -9.13e-08), (-0.2755, 0.4285, -6.491e-08), (-0.07629, 0.3026, -4.53e-08), (0.5532, -0.6597, 5.411e-08), (0.5505, -0.4268, 3.001e-08), (0.4188, -0.2907, 1.91e-08), (0.1864, -0.2505, 2.119e-08), (-0.09203, 0.8555, -1.512e-07), (-0.2205, 0.6607, -1.174e-07), (-0.1867, 0.4744, -8.457e-08), (-0.01578, 0.3119, -5.502e-08), (0.4131, -0.7545, 9.037e-08), (0.4563, -0.5256, 6.184e-08), (0.3538, -0.3665, 4.282e-08), (0.1338, -0.2819, 3.389e-08), (0.258, -0.8206, 1.231e-07), (0.345, -0.6045, 9.13e-08), (0.2755, -0.4285, 6.491e-08), (0.07629, -0.3026, 4.53e-08), (0.09203, -0.8555, 1.512e-07), (0.2205, -0.6607, 1.174e-07), (0.1867, -0.4744, 8.457e-08), (0.01578, -0.3119, 5.502e-08), (-0.8206, -0.258, 1.555e-07), (-0.6045, -0.345, 1.42e-07), (-0.4285, -0.2755, 1.068e-07), (-0.3026, -0.07629, 5.401e-08), (0.6597, 0.5532, -1.909e-07), (0.4268, 0.5505, -1.663e-07), (0.2907, 0.4188, -1.236e-07), (0.2505, 0.1864, -6.729e-08), (-0.8555, -0.09203, 1.284e-07), (-0.6607, -0.2205, 1.216e-07), (-0.4744, -0.1867, 9.216e-08), (-0.3119, -0.01578, 4.417e-08), (0.7545, 0.4131, -1.765e-07), (0.5256, 0.4563, -1.571e-07), (0.3665, 0.3538, -1.174e-07), (0.2819, 0.1338, -6.181e-08), (0.8206, 0.258, -1.555e-07), (0.6045, 0.345, -1.42e-07), (0.4285, 0.2755, -1.068e-07), (0.3026, 0.07629, -5.401e-08), (-0.6597, -0.5532, 1.909e-07), (-0.4268, -0.5505, 1.663e-07), (-0.2907, -0.4188, 1.236e-07), (-0.2505, -0.1864, 6.729e-08), (0.8555, 0.09203, -1.284e-07), (0.6607, 0.2205, -1.216e-07), (0.4744, 0.1867, -9.216e-08), (0.3119, 0.01578, -4.417e-08)], [], [(344, 144, 15, 138), (145, 344, 138, 16), (345, 145, 16, 139), (146, 345, 139, 17), (346, 146, 17, 140), (147, 347, 129, 8), (348, 148, 0, 120), (149, 348, 120, 1), (349, 147, 8, 130), (150, 349, 130, 9), (350, 149, 1, 121), (151, 350, 121, 2), (351, 150, 9, 131), (152, 351, 131, 10), (352, 151, 2, 122), (153, 353, 141, 18), (354, 152, 10, 132), (154, 354, 132, 11), (355, 153, 18, 142), (155, 355, 142, 19), (356, 154, 11, 133), (156, 356, 133, 12), (357, 155, 19, 143), (148, 357, 143, 0), (358, 156, 12, 134), (157, 359, 123, 3), (360, 157, 3, 124), (158, 360, 124, 4), (361, 158, 4, 125), (159, 361, 125, 5), (160, 362, 135, 13), (363, 159, 5, 126), (161, 363, 126, 6), (364, 160, 13, 136), (162, 364, 136, 14), (365, 161, 6, 127), (163, 365, 127, 7), (366, 162, 14, 137), (144, 366, 137, 15), (367, 163, 7, 128), (44, 343, 368, 204), (343, 43, 180, 368), (368, 180, 28, 170), (204, 368, 170, 29), (52, 339, 369, 212), (339, 51, 182, 369), (369, 182, 21, 165), (212, 369, 165, 22), (56, 335, 370, 216), (335, 44, 204, 370), (370, 204, 29, 171), (216, 370, 171, 30), (64, 331, 371, 224), (331, 56, 216, 371), (371, 216, 30, 172), (224, 371, 172, 31), (68, 327, 372, 228), (327, 60, 220, 372), (372, 220, 38, 178), (228, 372, 178, 39), (72, 323, 373, 232), (323, 64, 224, 373), (373, 224, 31, 173), (232, 373, 173, 32), (76, 319, 374, 236), (319, 68, 228, 374), (374, 228, 39, 179), (236, 374, 179, 20), (84, 315, 375, 244), (315, 80, 240, 375), (375, 240, 23, 166), (244, 375, 166, 24), (88, 311, 376, 248), (311, 84, 244, 376), (376, 244, 24, 167), (248, 376, 167, 25), (96, 307, 377, 256), (307, 88, 248, 377), (377, 248, 25, 168), (256, 377, 168, 26), (100, 303, 378, 260), (303, 92, 252, 378), (378, 252, 33, 174), (260, 378, 174, 34), (104, 299, 379, 264), (299, 96, 256, 379), (379, 256, 26, 169), (264, 379, 169, 27), (108, 295, 380, 268), (295, 100, 260, 380), (380, 260, 34, 175), (268, 380, 175, 35), (112, 291, 381, 272), (291, 108, 268, 381), (381, 268, 35, 176), (272, 381, 176, 36), (116, 287, 382, 276), (287, 112, 272, 382), (382, 272, 36, 177), (276, 382, 177, 37), (51, 283, 383, 182), (283, 76, 236, 383), (383, 236, 20, 164), (182, 383, 164, 21), (1, 120, 384, 208), (120, 0, 189, 384), (384, 189, 79, 280), (208, 384, 280, 48), (48, 280, 385, 209), (280, 79, 239, 385), (385, 239, 78, 281), (209, 385, 281, 49), (49, 281, 386, 210), (281, 78, 238, 386), (386, 238, 77, 282), (210, 386, 282, 50), (50, 282, 387, 211), (282, 77, 237, 387), (387, 237, 76, 283), (211, 387, 283, 51), (17, 139, 388, 199), (139, 16, 198, 388), (388, 198, 115, 284), (199, 388, 284, 119), (119, 284, 389, 279), (284, 115, 275, 389), (389, 275, 114, 285), (279, 389, 285, 118), (118, 285, 390, 278), (285, 114, 274, 390), (390, 274, 113, 286), (278, 390, 286, 117), (117, 286, 391, 277), (286, 113, 273, 391), (391, 273, 112, 287), (277, 391, 287, 116), (16, 138, 392, 198), (138, 15, 197, 392), (392, 197, 111, 288), (198, 392, 288, 115), (115, 288, 393, 275), (288, 111, 271, 393), (393, 271, 110, 289), (275, 393, 289, 114), (114, 289, 394, 274), (289, 110, 270, 394), (394, 270, 109, 290), (274, 394, 290, 113), (113, 290, 395, 273), (290, 109, 269, 395), (395, 269, 108, 291), (273, 395, 291, 112), (15, 137, 396, 197), (137, 14, 195, 396), (396, 195, 103, 292), (197, 396, 292, 111), (111, 292, 397, 271), (292, 103, 263, 397), (397, 263, 102, 293), (271, 397, 293, 110), (110, 293, 398, 270), (293, 102, 262, 398), (398, 262, 101, 294), (270, 398, 294, 109), (109, 294, 399, 269), (294, 101, 261, 399), (399, 261, 100, 295), (269, 399, 295, 108), (7, 127, 400, 196), (127, 6, 194, 400), (400, 194, 99, 296), (196, 400, 296, 107), (107, 296, 401, 267), (296, 99, 259, 401), (401, 259, 98, 297), (267, 401, 297, 106), (106, 297, 402, 266), (297, 98, 258, 402), (402, 258, 97, 298), (266, 402, 298, 105), (105, 298, 403, 265), (298, 97, 257, 403), (403, 257, 96, 299), (265, 403, 299, 104), (14, 136, 404, 195), (136, 13, 193, 404), (404, 193, 95, 300), (195, 404, 300, 103), (103, 300, 405, 263), (300, 95, 255, 405), (405, 255, 94, 301), (263, 405, 301, 102), (102, 301, 406, 262), (301, 94, 254, 406), (406, 254, 93, 302), (262, 406, 302, 101), (101, 302, 407, 261), (302, 93, 253, 407), (407, 253, 92, 303), (261, 407, 303, 100), (6, 126, 408, 194), (126, 5, 192, 408), (408, 192, 91, 304), (194, 408, 304, 99), (99, 304, 409, 259), (304, 91, 251, 409), (409, 251, 90, 305), (259, 409, 305, 98), (98, 305, 410, 258), (305, 90, 250, 410), (410, 250, 89, 306), (258, 410, 306, 97), (97, 306, 411, 257), (306, 89, 249, 411), (411, 249, 88, 307), (257, 411, 307, 96), (5, 125, 412, 192), (125, 4, 191, 412), (412, 191, 87, 308), (192, 412, 308, 91), (91, 308, 413, 251), (308, 87, 247, 413), (413, 247, 86, 309), (251, 413, 309, 90), (90, 309, 414, 250), (309, 86, 246, 414), (414, 246, 85, 310), (250, 414, 310, 89), (89, 310, 415, 249), (310, 85, 245, 415), (415, 245, 84, 311), (249, 415, 311, 88), (4, 124, 416, 191), (124, 3, 190, 416), (416, 190, 83, 312), (191, 416, 312, 87), (87, 312, 417, 247), (312, 83, 243, 417), (417, 243, 82, 313), (247, 417, 313, 86), (86, 313, 418, 246), (313, 82, 242, 418), (418, 242, 81, 314), (246, 418, 314, 85), (85, 314, 419, 245), (314, 81, 241, 419), (419, 241, 80, 315), (245, 419, 315, 84), (0, 143, 420, 189), (143, 19, 187, 420), (420, 187, 71, 316), (189, 420, 316, 79), (79, 316, 421, 239), (316, 71, 231, 421), (421, 231, 70, 317), (239, 421, 317, 78), (78, 317, 422, 238), (317, 70, 230, 422), (422, 230, 69, 318), (238, 422, 318, 77), (77, 318, 423, 237), (318, 69, 229, 423), (423, 229, 68, 319), (237, 423, 319, 76), (12, 133, 424, 188), (133, 11, 186, 424), (424, 186, 67, 320), (188, 424, 320, 75), (75, 320, 425, 235), (320, 67, 227, 425), (425, 227, 66, 321), (235, 425, 321, 74), (74, 321, 426, 234), (321, 66, 226, 426), (426, 226, 65, 322), (234, 426, 322, 73), (73, 322, 427, 233), (322, 65, 225, 427), (427, 225, 64, 323), (233, 427, 323, 72), (19, 142, 428, 187), (142, 18, 185, 428), (428, 185, 63, 324), (187, 428, 324, 71), (71, 324, 429, 231), (324, 63, 223, 429), (429, 223, 62, 325), (231, 429, 325, 70), (70, 325, 430, 230), (325, 62, 222, 430), (430, 222, 61, 326), (230, 430, 326, 69), (69, 326, 431, 229), (326, 61, 221, 431), (431, 221, 60, 327), (229, 431, 327, 68), (11, 132, 432, 186), (132, 10, 184, 432), (432, 184, 59, 328), (186, 432, 328, 67), (67, 328, 433, 227), (328, 59, 219, 433), (433, 219, 58, 329), (227, 433, 329, 66), (66, 329, 434, 226), (329, 58, 218, 434), (434, 218, 57, 330), (226, 434, 330, 65), (65, 330, 435, 225), (330, 57, 217, 435), (435, 217, 56, 331), (225, 435, 331, 64), (10, 131, 436, 184), (131, 9, 181, 436), (436, 181, 47, 332), (184, 436, 332, 59), (59, 332, 437, 219), (332, 47, 207, 437), (437, 207, 46, 333), (219, 437, 333, 58), (58, 333, 438, 218), (333, 46, 206, 438), (438, 206, 45, 334), (218, 438, 334, 57), (57, 334, 439, 217), (334, 45, 205, 439), (439, 205, 44, 335), (217, 439, 335, 56), (2, 121, 440, 183), (121, 1, 208, 440), (440, 208, 48, 336), (183, 440, 336, 55), (55, 336, 441, 215), (336, 48, 209, 441), (441, 209, 49, 337), (215, 441, 337, 54), (54, 337, 442, 214), (337, 49, 210, 442), (442, 210, 50, 338), (214, 442, 338, 53), (53, 338, 443, 213), (338, 50, 211, 443), (443, 211, 51, 339), (213, 443, 339, 52), (9, 130, 444, 181), (130, 8, 200, 444), (444, 200, 40, 340), (181, 444, 340, 47), (47, 340, 445, 207), (340, 40, 201, 445), (445, 201, 41, 341), (207, 445, 341, 46), (46, 341, 446, 206), (341, 41, 202, 446), (446, 202, 42, 342), (206, 446, 342, 45), (45, 342, 447, 205), (342, 42, 203, 447), (447, 203, 43, 343), (205, 447, 343, 44)])
_uv = me_circle_001.uv_layers.new(name='UVMap')
_uv.uv.foreach_set('vector', [0.0, 0.0, 0.0, 0.0, 0.0, 0.0, 0.0, 0.0, 0.0, 0.0, 0.0, 0.0, 0.0, 0.0, 0.0, 0.0, 0.0, 0.0, 0.0, 0.0, 0.0, 0.0, 0.0, 0.0, 0.0, 0.0, 0.0, 0.0, 0.0, 0.0, 0.0, 0.0, 0.0, 0.0, 0.0, 0.0, 0.0, 0.0, 0.0, 0.0, 0.0, 0.0, 0.0, 0.0, 0.0, 0.0, 0.0, 0.0, 0.0, 0.0, 0.0, 0.0, 0.0, 0.0, 0.0, 0.0, 0.0, 0.0, 0.0, 0.0, 0.0, 0.0, 0.0, 0.0, 0.0, 0.0, 0.0, 0.0, 0.0, 0.0, 0.0, 0.0, 0.0, 0.0, 0.0, 0.0, 0.0, 0.0, 0.0, 0.0, 0.0, 0.0, 0.0, 0.0, 0.0, 0.0, 0.0, 0.0, 0.0, 0.0, 0.0, 0.0, 0.0, 0.0, 0.0, 0.0, 0.0, 0.0, 0.0, 0.0, 0.0, 0.0, 0.0, 0.0, 0.0, 0.0, 0.0, 0.0, 0.0, 0.0, 0.0, 0.0, 0.0, 0.0, 0.0, 0.0, 0.0, 0.0, 0.0, 0.0, 0.0, 0.0, 0.0, 0.0, 0.0, 0.0, 0.0, 0.0, 0.0, 0.0, 0.0, 0.0, 0.0, 0.0, 0.0, 0.0, 0.0, 0.0, 0.0, 0.0, 0.0, 0.0, 0.0, 0.0, 0.0, 0.0, 0.0, 0.0, 0.0, 0.0, 0.0, 0.0, 0.0, 0.0, 0.0, 0.0, 0.0, 0.0, 0.0, 0.0, 0.0, 0.0, 0.0, 0.0, 0.0, 0.0, 0.0, 0.0, 0.0, 0.0, 0.0, 0.0, 0.0, 0.0, 0.0, 0.0, 0.0, 0.0, 0.0, 0.0, 0.0, 0.0, 0.0, 0.0, 0.0, 0.0, 0.0, 0.0, 0.0, 0.0, 0.0, 0.0, 0.0, 0.0, 0.0, 0.0, 0.0, 0.0, 0.0, 0.0, 0.0, 0.0, 0.0, 0.0, 0.0, 0.0, 0.0, 0.0, 0.0, 0.0, 0.0, 0.0, 0.0, 0.0, 0.0, 0.0, 0.0, 0.0, 0.0, 0.0, 0.0, 0.0, 0.0, 0.0, 0.0, 0.0, 0.0, 0.0, 0.0, 0.0, 0.0, 0.0, 0.0, 0.0, 0.0, 0.0, 0.0, 0.0, 0.0, 0.0, 0.0, 0.0, 0.0, 0.0, 0.0, 0.0, 0.0, 0.0, 0.0, 0.0, 0.0, 0.0, 0.0, 0.0, 0.0, 0.0, 0.0, 0.0, 0.0, 0.0, 0.0, 0.0, 0.0, 0.0, 0.0, 0.0, 0.0, 0.0, 0.0, 0.0, 0.0, 0.0, 0.0, 0.0, 0.0, 0.0, 0.0, 0.0, 0.0, 0.0, 0.0, 0.0, 0.0, 0.0, 0.0, 0.0, 0.0, 0.0, 0.0, 0.0, 0.0, 0.0, 0.0, 0.0, 0.0, 0.0, 0.0, 0.0, 0.0, 0.0, 0.0, 0.0, 0.0, 0.0, 0.0, 0.0, 0.0, 0.0, 0.0, 0.0, 0.0, 0.0, 0.0, 0.0, 0.0, 0.0, 0.0, 0.0, 0.0, 0.0, 0.0, 0.0, 0.0, 0.0, 0.0, 0.0, 0.0, 0.0, 0.0, 0.0, 0.0, 0.0, 0.0, 0.0, 0.0, 0.0, 0.0, 0.0, 0.0, 0.0, 0.0, 0.0, 0.0, 0.0, 0.0, 0.0, 0.0, 0.0, 0.0, 0.0, 0.0, 0.0, 0.0, 0.0, 0.0, 0.0, 0.0, 0.0, 0.0, 0.0, 0.0, 0.0, 0.0, 0.0, 0.0, 0.0, 0.0, 0.0, 0.0, 0.0, 0.0, 0.0, 0.0, 0.0, 0.0, 0.0, 0.0, 0.0, 0.0, 0.0, 0.0, 0.0, 0.0, 0.0, 0.0, 0.0, 0.0, 0.0, 0.0, 0.0, 0.0, 0.0, 0.0, 0.0, 0.0, 0.0, 0.0, 0.0, 0.0, 0.0, 0.0, 0.0, 0.0, 0.0, 0.0, 0.0, 0.0, 0.0, 0.0, 0.0, 0.0, 0.0, 0.0, 0.0, 0.0, 0.0, 0.0, 0.0, 0.0, 0.0, 0.0, 0.0, 0.0, 0.0, 0.0, 0.0, 0.0, 0.0, 0.0, 0.0, 0.0, 0.0, 0.0, 0.0, 0.0, 0.0, 0.0, 0.0, 0.0, 0.0, 0.0, 0.0, 0.0, 0.0, 0.0, 0.0, 0.0, 0.0, 0.0, 0.0, 0.0, 0.0, 0.0, 0.0, 0.0, 0.0, 0.0, 0.0, 0.0, 0.0, 0.0, 0.0, 0.0, 0.0, 0.0, 0.0, 0.0, 0.0, 0.0, 0.0, 0.0, 0.0, 0.0, 0.0, 0.0, 0.0, 0.0, 0.0, 0.0, 0.0, 0.0, 0.0, 0.0, 0.0, 0.0, 0.0, 0.0, 0.0, 0.0, 0.0, 0.0, 0.0, 0.0, 0.0, 0.0, 0.0, 0.0, 0.0, 0.0, 0.0, 0.0, 0.0, 0.0, 0.0, 0.0, 0.0, 0.0, 0.0, 0.0, 0.0, 0.0, 0.0, 0.0, 0.0, 0.0, 0.0, 0.0, 0.0, 0.0, 0.0, 0.0, 0.0, 0.0, 0.0, 0.0, 0.0, 0.0, 0.0, 0.0, 0.0, 0.0, 0.0, 0.0, 0.0, 0.0, 0.0, 0.0, 0.0, 0.0, 0.0, 0.0, 0.0, 0.0, 0.0, 0.0, 0.0, 0.0, 0.0, 0.0, 0.0, 0.0, 0.0, 0.0, 0.0, 0.0, 0.0, 0.0, 0.0, 0.0, 0.0, 0.0, 0.0, 0.0, 0.0, 0.0, 0.0, 0.0, 0.0, 0.0, 0.0, 0.0, 0.0, 0.0, 0.0, 0.0, 0.0, 0.0, 0.0, 0.0, 0.0, 0.0, 0.0, 0.0, 0.0, 0.0, 0.0, 0.0, 0.0, 0.0, 0.0, 0.0, 0.0, 0.0, 0.0, 0.0, 0.0, 0.0, 0.0, 0.0, 0.0, 0.0, 0.0, 0.0, 0.0, 0.0, 0.0, 0.0, 0.0, 0.0, 0.0, 0.0, 0.0, 0.0, 0.0, 0.0, 0.0, 0.0, 0.0, 0.0, 0.0, 0.0, 0.0, 0.0, 0.0, 0.0, 0.0, 0.0, 0.0, 0.0, 0.0, 0.0, 0.0, 0.0, 0.0, 0.0, 0.0, 0.0, 0.0, 0.0, 0.0, 0.0, 0.0, 0.0, 0.0, 0.0, 0.0, 0.0, 0.0, 0.0, 0.0, 0.0, 0.0, 0.0, 0.0, 0.0, 0.0, 0.0, 0.0, 0.0, 0.0, 0.0, 0.0, 0.0, 0.0, 0.0, 0.0, 0.0, 0.0, 0.0, 0.0, 0.0, 0.0, 0.0, 0.0, 0.0, 0.0, 0.0, 0.0, 0.0, 0.0, 0.0, 0.0, 0.0, 0.0, 0.0, 0.0, 0.0, 0.0, 0.0, 0.0, 0.0, 0.0, 0.0, 0.0, 0.0, 0.0, 0.0, 0.0, 0.0, 0.0, 0.0, 0.0, 0.0, 0.0, 0.0, 0.0, 0.0, 0.0, 0.0, 0.0, 0.0, 0.0, 0.0, 0.0, 0.0, 0.0, 0.0, 0.0, 0.0, 0.0, 0.0, 0.0, 0.0, 0.0, 0.0, 0.0, 0.0, 0.0, 0.0, 0.0, 0.0, 0.0, 0.0, 0.0, 0.0, 0.0, 0.0, 0.0, 0.0, 0.0, 0.0, 0.0, 0.0, 0.0, 0.0, 0.0, 0.0, 0.0, 0.0, 0.0, 0.0, 0.0, 0.0, 0.0, 0.0, 0.0, 0.0, 0.0, 0.0, 0.0, 0.0, 0.0, 0.0, 0.0, 0.0, 0.0, 0.0, 0.0, 0.0, 0.0, 0.0, 0.0, 0.0, 0.0, 0.0, 0.0, 0.0, 0.0, 0.0, 0.0, 0.0, 0.0, 0.0, 0.0, 0.0, 0.0, 0.0, 0.0, 0.0, 0.0, 0.0, 0.0, 0.0, 0.0, 0.0, 0.0, 0.0, 0.0, 0.0, 0.0, 0.0, 0.0, 0.0, 0.0, 0.0, 0.0, 0.0, 0.0, 0.0, 0.0, 0.0, 0.0, 0.0, 0.0, 0.0, 0.0, 0.0, 0.0, 0.0, 0.0, 0.0, 0.0, 0.0, 0.0, 0.0, 0.0, 0.0, 0.0, 0.0, 0.0, 0.0, 0.0, 0.0, 0.0, 0.0, 0.0, 0.0, 0.0, 0.0, 0.0, 0.0, 0.0, 0.0, 0.0, 0.0, 0.0, 0.0, 0.0, 0.0, 0.0, 0.0, 0.0, 0.0, 0.0, 0.0, 0.0, 0.0, 0.0, 0.0, 0.0, 0.0, 0.0, 0.0, 0.0, 0.0, 0.0, 0.0, 0.0, 0.0, 0.0, 0.0, 0.0, 0.0, 0.0, 0.0, 0.0, 0.0, 0.0, 0.0, 0.0, 0.0, 0.0, 0.0, 0.0, 0.0, 0.0, 0.0, 0.0, 0.0, 0.0, 0.0, 0.0, 0.0, 0.0, 0.0, 0.0, 0.0, 0.0, 0.0, 0.0, 0.0, 0.0, 0.0, 0.0, 0.0, 0.0, 0.0, 0.0, 0.0, 0.0, 0.0, 0.0, 0.0, 0.0, 0.0, 0.0, 0.0, 0.0, 0.0, 0.0, 0.0, 0.0, 0.0, 0.0, 0.0, 0.0, 0.0, 0.0, 0.0, 0.0, 0.0, 0.0, 0.0, 0.0, 0.0, 0.0, 0.0, 0.0, 0.0, 0.0, 0.0, 0.0, 0.0, 0.0, 0.0, 0.0, 0.0, 0.0, 0.0, 0.0, 0.0, 0.0, 0.0, 0.0, 0.0, 0.0, 0.0, 0.0, 0.0, 0.0, 0.0, 0.0, 0.0, 0.0, 0.0, 0.0, 0.0, 0.0, 0.0, 0.0, 0.0, 0.0, 0.0, 0.0, 0.0, 0.0, 0.0, 0.0, 0.0, 0.0, 0.0, 0.0, 0.0, 0.0, 0.0, 0.0, 0.0, 0.0, 0.0, 0.0, 0.0, 0.0, 0.0, 0.0, 0.0, 0.0, 0.0, 0.0, 0.0, 0.0, 0.0, 0.0, 0.0, 0.0, 0.0, 0.0, 0.0, 0.0, 0.0, 0.0, 0.0, 0.0, 0.0, 0.0, 0.0, 0.0, 0.0, 0.0, 0.0, 0.0, 0.0, 0.0, 0.0, 0.0, 0.0, 0.0, 0.0, 0.0, 0.0, 0.0, 0.0, 0.0, 0.0, 0.0, 0.0, 0.0, 0.0, 0.0, 0.0, 0.0, 0.0, 0.0, 0.0, 0.0, 0.0, 0.0, 0.0, 0.0, 0.0, 0.0, 0.0, 0.0, 0.0, 0.0, 0.0, 0.0, 0.0, 0.0, 0.0, 0.0, 0.0, 0.0, 0.0, 0.0, 0.0, 0.0, 0.0, 0.0, 0.0, 0.0, 0.0, 0.0, 0.0, 0.0, 0.0, 0.0, 0.0, 0.0, 0.0, 0.0, 0.0, 0.0, 0.0, 0.0, 0.0, 0.0, 0.0, 0.0, 0.0, 0.0, 0.0, 0.0, 0.0, 0.0, 0.0, 0.0, 0.0, 0.0, 0.0, 0.0, 0.0, 0.0, 0.0, 0.0, 0.0, 0.0, 0.0, 0.0, 0.0, 0.0, 0.0, 0.0, 0.0, 0.0, 0.0, 0.0, 0.0, 0.0, 0.0, 0.0, 0.0, 0.0, 0.0, 0.0, 0.0, 0.0, 0.0, 0.0, 0.0, 0.0, 0.0, 0.0, 0.0, 0.0, 0.0, 0.0, 0.0, 0.0, 0.0, 0.0, 0.0, 0.0, 0.0, 0.0, 0.0, 0.0, 0.0, 0.0, 0.0, 0.0, 0.0, 0.0, 0.0, 0.0, 0.0, 0.0, 0.0, 0.0, 0.0, 0.0, 0.0, 0.0, 0.0, 0.0, 0.0, 0.0, 0.0, 0.0, 0.0, 0.0, 0.0, 0.0, 0.0, 0.0, 0.0, 0.0, 0.0, 0.0, 0.0, 0.0, 0.0, 0.0, 0.0, 0.0, 0.0, 0.0, 0.0, 0.0, 0.0, 0.0, 0.0, 0.0, 0.0, 0.0, 0.0, 0.0, 0.0, 0.0, 0.0, 0.0, 0.0, 0.0, 0.0, 0.0, 0.0, 0.0, 0.0, 0.0, 0.0, 0.0, 0.0, 0.0, 0.0, 0.0, 0.0, 0.0, 0.0, 0.0, 0.0, 0.0, 0.0, 0.0, 0.0, 0.0, 0.0, 0.0, 0.0, 0.0, 0.0, 0.0, 0.0, 0.0, 0.0, 0.0, 0.0, 0.0, 0.0, 0.0, 0.0, 0.0, 0.0, 0.0, 0.0, 0.0, 0.0, 0.0, 0.0, 0.0, 0.0, 0.0, 0.0, 0.0, 0.0, 0.0, 0.0, 0.0, 0.0, 0.0, 0.0, 0.0, 0.0, 0.0, 0.0, 0.0, 0.0, 0.0, 0.0, 0.0, 0.0, 0.0, 0.0, 0.0, 0.0, 0.0, 0.0, 0.0, 0.0, 0.0, 0.0, 0.0, 0.0, 0.0, 0.0, 0.0, 0.0, 0.0, 0.0, 0.0, 0.0, 0.0, 0.0, 0.0, 0.0, 0.0, 0.0, 0.0, 0.0, 0.0, 0.0, 0.0, 0.0, 0.0, 0.0, 0.0, 0.0, 0.0, 0.0, 0.0, 0.0, 0.0, 0.0, 0.0, 0.0, 0.0, 0.0, 0.0, 0.0, 0.0, 0.0, 0.0, 0.0, 0.0, 0.0, 0.0, 0.0, 0.0, 0.0, 0.0, 0.0, 0.0, 0.0, 0.0, 0.0, 0.0, 0.0, 0.0, 0.0, 0.0, 0.0, 0.0, 0.0, 0.0, 0.0, 0.0, 0.0, 0.0, 0.0, 0.0, 0.0, 0.0, 0.0, 0.0, 0.0, 0.0, 0.0, 0.0, 0.0, 0.0, 0.0, 0.0, 0.0, 0.0, 0.0, 0.0, 0.0, 0.0, 0.0, 0.0, 0.0, 0.0, 0.0, 0.0, 0.0, 0.0, 0.0, 0.0, 0.0, 0.0, 0.0, 0.0, 0.0, 0.0, 0.0, 0.0, 0.0, 0.0, 0.0, 0.0, 0.0, 0.0, 0.0, 0.0, 0.0, 0.0, 0.0, 0.0, 0.0, 0.0, 0.0, 0.0, 0.0, 0.0, 0.0, 0.0, 0.0, 0.0, 0.0, 0.0, 0.0, 0.0, 0.0, 0.0, 0.0, 0.0, 0.0, 0.0, 0.0, 0.0, 0.0, 0.0, 0.0, 0.0, 0.0, 0.0, 0.0, 0.0, 0.0, 0.0, 0.0, 0.0, 0.0, 0.0, 0.0, 0.0, 0.0, 0.0, 0.0, 0.0, 0.0, 0.0, 0.0, 0.0, 0.0, 0.0, 0.0, 0.0, 0.0, 0.0, 0.0, 0.0, 0.0, 0.0, 0.0, 0.0, 0.0, 0.0, 0.0, 0.0, 0.0, 0.0, 0.0, 0.0, 0.0, 0.0, 0.0, 0.0, 0.0, 0.0, 0.0, 0.0, 0.0, 0.0, 0.0, 0.0, 0.0, 0.0, 0.0, 0.0, 0.0, 0.0, 0.0, 0.0, 0.0, 0.0, 0.0, 0.0, 0.0, 0.0, 0.0, 0.0, 0.0, 0.0, 0.0, 0.0, 0.0, 0.0, 0.0, 0.0, 0.0, 0.0, 0.0, 0.0, 0.0, 0.0, 0.0, 0.0, 0.0, 0.0, 0.0, 0.0, 0.0, 0.0, 0.0, 0.0, 0.0, 0.0, 0.0, 0.0, 0.0, 0.0, 0.0, 0.0, 0.0, 0.0, 0.0, 0.0, 0.0, 0.0, 0.0, 0.0, 0.0, 0.0, 0.0, 0.0, 0.0, 0.0, 0.0, 0.0, 0.0, 0.0, 0.0, 0.0, 0.0, 0.0, 0.0, 0.0, 0.0, 0.0, 0.0, 0.0, 0.0, 0.0, 0.0, 0.0, 0.0, 0.0, 0.0, 0.0, 0.0, 0.0, 0.0, 0.0, 0.0, 0.0, 0.0, 0.0, 0.0, 0.0, 0.0, 0.0, 0.0, 0.0, 0.0, 0.0, 0.0, 0.0, 0.0, 0.0, 0.0, 0.0, 0.0, 0.0, 0.0, 0.0, 0.0, 0.0, 0.0, 0.0, 0.0, 0.0, 0.0, 0.0, 0.0, 0.0, 0.0, 0.0, 0.0, 0.0, 0.0, 0.0, 0.0, 0.0, 0.0, 0.0, 0.0, 0.0, 0.0, 0.0, 0.0, 0.0, 0.0, 0.0, 0.0, 0.0, 0.0, 0.0, 0.0, 0.0, 0.0, 0.0, 0.0, 0.0, 0.0, 0.0, 0.0, 0.0, 0.0, 0.0, 0.0, 0.0, 0.0, 0.0, 0.0, 0.0, 0.0, 0.0, 0.0, 0.0, 0.0, 0.0, 0.0, 0.0, 0.0, 0.0, 0.0, 0.0, 0.0, 0.0, 0.0, 0.0, 0.0, 0.0, 0.0, 0.0, 0.0, 0.0, 0.0, 0.0, 0.0, 0.0, 0.0, 0.0, 0.0, 0.0, 0.0, 0.0, 0.0, 0.0, 0.0, 0.0, 0.0, 0.0, 0.0, 0.0, 0.0, 0.0, 0.0, 0.0, 0.0, 0.0, 0.0, 0.0, 0.0, 0.0, 0.0, 0.0, 0.0, 0.0, 0.0, 0.0, 0.0, 0.0, 0.0, 0.0, 0.0, 0.0, 0.0, 0.0, 0.0, 0.0, 0.0, 0.0, 0.0, 0.0, 0.0, 0.0, 0.0, 0.0, 0.0, 0.0, 0.0, 0.0, 0.0, 0.0, 0.0, 0.0, 0.0, 0.0, 0.0, 0.0, 0.0, 0.0, 0.0, 0.0, 0.0, 0.0, 0.0, 0.0, 0.0, 0.0, 0.0, 0.0, 0.0, 0.0, 0.0, 0.0, 0.0, 0.0, 0.0, 0.0, 0.0, 0.0, 0.0, 0.0, 0.0, 0.0, 0.0, 0.0, 0.0, 0.0, 0.0, 0.0, 0.0, 0.0, 0.0, 0.0, 0.0, 0.0, 0.0, 0.0, 0.0, 0.0, 0.0, 0.0, 0.0, 0.0, 0.0, 0.0, 0.0, 0.0, 0.0, 0.0, 0.0, 0.0, 0.0, 0.0, 0.0, 0.0, 0.0, 0.0, 0.0, 0.0, 0.0, 0.0, 0.0, 0.0, 0.0, 0.0, 0.0, 0.0, 0.0, 0.0, 0.0, 0.0, 0.0, 0.0, 0.0, 0.0, 0.0, 0.0, 0.0, 0.0, 0.0, 0.0, 0.0, 0.0, 0.0, 0.0, 0.0, 0.0, 0.0, 0.0, 0.0, 0.0, 0.0, 0.0, 0.0, 0.0, 0.0, 0.0, 0.0, 0.0, 0.0, 0.0, 0.0, 0.0, 0.0, 0.0, 0.0, 0.0, 0.0, 0.0, 0.0, 0.0, 0.0, 0.0, 0.0, 0.0, 0.0, 0.0, 0.0, 0.0, 0.0, 0.0, 0.0, 0.0, 0.0, 0.0, 0.0, 0.0, 0.0, 0.0, 0.0, 0.0, 0.0, 0.0, 0.0, 0.0, 0.0, 0.0, 0.0, 0.0, 0.0, 0.0, 0.0, 0.0, 0.0, 0.0, 0.0, 0.0, 0.0, 0.0, 0.0, 0.0, 0.0, 0.0, 0.0, 0.0, 0.0, 0.0, 0.0, 0.0, 0.0, 0.0, 0.0, 0.0, 0.0, 0.0, 0.0, 0.0, 0.0, 0.0, 0.0, 0.0, 0.0, 0.0, 0.0, 0.0, 0.0, 0.0, 0.0, 0.0, 0.0, 0.0, 0.0, 0.0, 0.0, 0.0, 0.0, 0.0, 0.0, 0.0, 0.0, 0.0, 0.0, 0.0, 0.0, 0.0, 0.0, 0.0, 0.0, 0.0, 0.0, 0.0, 0.0, 0.0, 0.0, 0.0, 0.0, 0.0, 0.0, 0.0, 0.0, 0.0, 0.0, 0.0, 0.0, 0.0, 0.0, 0.0, 0.0, 0.0, 0.0, 0.0, 0.0, 0.0, 0.0, 0.0, 0.0, 0.0, 0.0, 0.0, 0.0, 0.0, 0.0, 0.0, 0.0, 0.0, 0.0, 0.0, 0.0, 0.0, 0.0, 0.0, 0.0, 0.0, 0.0, 0.0, 0.0, 0.0, 0.0, 0.0, 0.0, 0.0, 0.0, 0.0, 0.0, 0.0, 0.0, 0.0, 0.0, 0.0, 0.0, 0.0, 0.0, 0.0, 0.0, 0.0, 0.0, 0.0, 0.0, 0.0, 0.0, 0.0, 0.0, 0.0, 0.0, 0.0, 0.0, 0.0, 0.0, 0.0, 0.0, 0.0, 0.0, 0.0, 0.0, 0.0, 0.0, 0.0, 0.0, 0.0, 0.0, 0.0, 0.0, 0.0, 0.0, 0.0, 0.0, 0.0, 0.0, 0.0, 0.0, 0.0, 0.0, 0.0, 0.0, 0.0, 0.0, 0.0, 0.0, 0.0, 0.0, 0.0, 0.0, 0.0, 0.0, 0.0, 0.0, 0.0, 0.0, 0.0, 0.0, 0.0, 0.0, 0.0, 0.0, 0.0, 0.0, 0.0, 0.0, 0.0, 0.0, 0.0, 0.0, 0.0, 0.0, 0.0, 0.0, 0.0, 0.0, 0.0, 0.0, 0.0, 0.0, 0.0, 0.0, 0.0, 0.0, 0.0, 0.0, 0.0, 0.0, 0.0, 0.0, 0.0, 0.0, 0.0, 0.0, 0.0, 0.0, 0.0, 0.0, 0.0, 0.0, 0.0, 0.0, 0.0, 0.0, 0.0, 0.0, 0.0, 0.0, 0.0, 0.0, 0.0, 0.0, 0.0, 0.0, 0.0, 0.0, 0.0, 0.0, 0.0, 0.0, 0.0, 0.0, 0.0, 0.0, 0.0, 0.0, 0.0, 0.0, 0.0, 0.0, 0.0, 0.0, 0.0, 0.0, 0.0, 0.0, 0.0, 0.0, 0.0, 0.0, 0.0, 0.0, 0.0, 0.0, 0.0, 0.0, 0.0, 0.0, 0.0, 0.0, 0.0, 0.0, 0.0, 0.0, 0.0, 0.0, 0.0, 0.0, 0.0, 0.0, 0.0, 0.0, 0.0, 0.0, 0.0, 0.0, 0.0, 0.0, 0.0, 0.0, 0.0, 0.0, 0.0, 0.0, 0.0, 0.0, 0.0, 0.0, 0.0, 0.0, 0.0, 0.0, 0.0, 0.0, 0.0, 0.0, 0.0, 0.0, 0.0, 0.0, 0.0, 0.0, 0.0, 0.0, 0.0, 0.0, 0.0, 0.0, 0.0, 0.0, 0.0, 0.0, 0.0, 0.0, 0.0, 0.0, 0.0, 0.0, 0.0, 0.0, 0.0, 0.0, 0.0, 0.0, 0.0, 0.0, 0.0, 0.0, 0.0, 0.0, 0.0, 0.0, 0.0, 0.0, 0.0, 0.0, 0.0, 0.0, 0.0, 0.0, 0.0, 0.0, 0.0, 0.0, 0.0, 0.0, 0.0, 0.0, 0.0, 0.0, 0.0, 0.0, 0.0, 0.0, 0.0, 0.0, 0.0, 0.0, 0.0, 0.0, 0.0, 0.0, 0.0, 0.0, 0.0, 0.0, 0.0, 0.0, 0.0, 0.0, 0.0, 0.0, 0.0, 0.0, 0.0, 0.0, 0.0, 0.0, 0.0, 0.0, 0.0, 0.0, 0.0, 0.0, 0.0, 0.0, 0.0, 0.0, 0.0, 0.0, 0.0, 0.0, 0.0, 0.0, 0.0, 0.0, 0.0, 0.0, 0.0, 0.0, 0.0, 0.0, 0.0, 0.0, 0.0, 0.0, 0.0, 0.0, 0.0, 0.0, 0.0, 0.0, 0.0, 0.0, 0.0, 0.0, 0.0, 0.0, 0.0, 0.0, 0.0, 0.0, 0.0, 0.0, 0.0, 0.0, 0.0, 0.0, 0.0, 0.0, 0.0, 0.0, 0.0, 0.0, 0.0, 0.0, 0.0, 0.0, 0.0, 0.0, 0.0, 0.0, 0.0, 0.0, 0.0, 0.0, 0.0, 0.0, 0.0, 0.0, 0.0, 0.0, 0.0, 0.0, 0.0, 0.0, 0.0, 0.0, 0.0, 0.0, 0.0, 0.0, 0.0, 0.0, 0.0, 0.0, 0.0, 0.0, 0.0, 0.0, 0.0, 0.0, 0.0, 0.0, 0.0, 0.0, 0.0, 0.0, 0.0, 0.0, 0.0, 0.0, 0.0, 0.0, 0.0, 0.0, 0.0, 0.0, 0.0, 0.0, 0.0, 0.0, 0.0, 0.0, 0.0, 0.0, 0.0, 0.0, 0.0, 0.0, 0.0, 0.0, 0.0, 0.0, 0.0, 0.0, 0.0, 0.0, 0.0, 0.0, 0.0, 0.0, 0.0, 0.0, 0.0, 0.0, 0.0, 0.0, 0.0, 0.0, 0.0, 0.0, 0.0, 0.0, 0.0, 0.0, 0.0, 0.0, 0.0, 0.0, 0.0, 0.0, 0.0, 0.0, 0.0, 0.0, 0.0, 0.0, 0.0, 0.0, 0.0, 0.0, 0.0, 0.0, 0.0, 0.0, 0.0, 0.0, 0.0, 0.0, 0.0, 0.0, 0.0, 0.0, 0.0, 0.0, 0.0, 0.0, 0.0, 0.0, 0.0, 0.0, 0.0, 0.0, 0.0, 0.0, 0.0, 0.0, 0.0, 0.0, 0.0, 0.0, 0.0, 0.0, 0.0, 0.0, 0.0, 0.0, 0.0, 0.0, 0.0, 0.0, 0.0, 0.0, 0.0, 0.0, 0.0, 0.0, 0.0, 0.0, 0.0, 0.0, 0.0, 0.0, 0.0, 0.0, 0.0, 0.0, 0.0, 0.0, 0.0, 0.0, 0.0, 0.0, 0.0, 0.0, 0.0, 0.0, 0.0, 0.0, 0.0, 0.0, 0.0, 0.0, 0.0, 0.0, 0.0, 0.0, 0.0, 0.0, 0.0, 0.0, 0.0, 0.0, 0.0, 0.0, 0.0, 0.0, 0.0, 0.0, 0.0, 0.0, 0.0, 0.0, 0.0, 0.0, 0.0, 0.0, 0.0, 0.0, 0.0, 0.0, 0.0, 0.0, 0.0, 0.0, 0.0, 0.0, 0.0, 0.0, 0.0, 0.0, 0.0, 0.0, 0.0, 0.0, 0.0, 0.0, 0.0, 0.0, 0.0, 0.0, 0.0, 0.0, 0.0, 0.0, 0.0, 0.0, 0.0, 0.0, 0.0, 0.0, 0.0, 0.0, 0.0, 0.0, 0.0, 0.0, 0.0, 0.0, 0.0, 0.0, 0.0, 0.0, 0.0, 0.0, 0.0, 0.0, 0.0, 0.0, 0.0, 0.0, 0.0, 0.0, 0.0, 0.0, 0.0, 0.0, 0.0, 0.0, 0.0, 0.0, 0.0, 0.0, 0.0, 0.0, 0.0, 0.0, 0.0, 0.0, 0.0, 0.0, 0.0, 0.0, 0.0, 0.0, 0.0, 0.0, 0.0, 0.0, 0.0, 0.0, 0.0, 0.0, 0.0, 0.0, 0.0, 0.0, 0.0, 0.0, 0.0, 0.0, 0.0, 0.0, 0.0, 0.0, 0.0, 0.0, 0.0, 0.0, 0.0, 0.0, 0.0, 0.0, 0.0, 0.0, 0.0, 0.0, 0.0, 0.0, 0.0, 0.0, 0.0, 0.0, 0.0, 0.0, 0.0, 0.0, 0.0, 0.0, 0.0, 0.0, 0.0, 0.0, 0.0, 0.0, 0.0, 0.0, 0.0, 0.0, 0.0, 0.0, 0.0, 0.0, 0.0, 0.0, 0.0, 0.0, 0.0, 0.0, 0.0, 0.0, 0.0, 0.0, 0.0, 0.0, 0.0, 0.0, 0.0, 0.0, 0.0, 0.0, 0.0, 0.0, 0.0, 0.0, 0.0, 0.0, 0.0, 0.0, 0.0, 0.0, 0.0, 0.0, 0.0, 0.0, 0.0, 0.0, 0.0, 0.0, 0.0, 0.0, 0.0, 0.0, 0.0, 0.0, 0.0, 0.0, 0.0, 0.0, 0.0, 0.0, 0.0, 0.0, 0.0, 0.0, 0.0, 0.0, 0.0, 0.0, 0.0, 0.0, 0.0, 0.0, 0.0, 0.0, 0.0, 0.0, 0.0, 0.0, 0.0, 0.0, 0.0, 0.0, 0.0, 0.0, 0.0, 0.0, 0.0, 0.0, 0.0, 0.0, 0.0, 0.0, 0.0, 0.0, 0.0, 0.0, 0.0, 0.0, 0.0, 0.0, 0.0, 0.0, 0.0, 0.0, 0.0, 0.0, 0.0, 0.0, 0.0, 0.0, 0.0, 0.0, 0.0, 0.0, 0.0, 0.0, 0.0, 0.0, 0.0, 0.0, 0.0, 0.0, 0.0, 0.0, 0.0, 0.0, 0.0, 0.0, 0.0, 0.0, 0.0, 0.0, 0.0, 0.0, 0.0, 0.0, 0.0, 0.0, 0.0, 0.0, 0.0, 0.0, 0.0, 0.0, 0.0, 0.0, 0.0, 0.0, 0.0, 0.0, 0.0, 0.0, 0.0, 0.0, 0.0, 0.0, 0.0, 0.0, 0.0, 0.0, 0.0, 0.0, 0.0, 0.0, 0.0, 0.0, 0.0, 0.0, 0.0, 0.0, 0.0, 0.0, 0.0, 0.0, 0.0, 0.0, 0.0, 0.0, 0.0, 0.0, 0.0, 0.0, 0.0, 0.0, 0.0, 0.0, 0.0, 0.0, 0.0, 0.0, 0.0, 0.0, 0.0, 0.0, 0.0, 0.0, 0.0, 0.0, 0.0, 0.0, 0.0, 0.0, 0.0, 0.0, 0.0, 0.0, 0.0, 0.0, 0.0, 0.0, 0.0, 0.0, 0.0, 0.0, 0.0, 0.0, 0.0, 0.0, 0.0, 0.0, 0.0, 0.0, 0.0, 0.0, 0.0, 0.0, 0.0, 0.0, 0.0, 0.0, 0.0, 0.0, 0.0, 0.0, 0.0, 0.0, 0.0, 0.0, 0.0, 0.0, 0.0, 0.0, 0.0])
me_circle_001.update()

# ---- curves / text
cu_plane = bpy.data.curves.new('Plane', 'CURVE')
cu_plane.dimensions = '3D'
_sp = cu_plane.splines.new('POLY'); _sp.points.add(2)
_sp.points.foreach_set('co', [0.0, 0.0, 0.0, 0.0, 0.0, 0.0, 0.0, 0.0, 0.0, 6.0, 0.0, 0.0])
_sp.order_v = 0
_sp.resolution_v = 0
_sp.use_endpoint_u = True
cu_plane.bevel_resolution = 16
cu_plane.bevel_depth = 3.0
cu_plane.fill_mode = 'FULL'

# ---- objects
ob_cube = bpy.data.objects.new('Cube', me_cube)
ob_light = bpy.data.objects.new('Light', light_light)
ob_camera = bpy.data.objects.new('Camera', cam_camera)
ob_ring = bpy.data.objects.new('ring', me_plane_001)
ob_small_straight_tube = bpy.data.objects.new('Small straight tube', cu_plane)
ob_close = bpy.data.objects.new('close', me_circle_001)

# ---- transforms, parenting, visibility, modifiers, constraints
ob_cube.location = (0.0, 0.0, 0.0)
ob_cube.scale = (3.0, 3.0, 3.0)
ob_cube.lock_rotations_4d = False
ob_cube.empty_display_type = 'ARROWS'
ob_cube.lineart.crease_threshold = 0.0
ob_light.location = (4.076, 1.005, 5.904)
ob_light.rotation_euler = (0.6503, 0.05522, 1.866)
ob_light.lock_rotations_4d = False
ob_light.empty_display_type = 'ARROWS'
ob_light.color = (0.0, 0.0, 0.0, 0.0)
ob_light.lineart.crease_threshold = 0.0
ob_camera.location = (7.359, -6.926, 4.958)
ob_camera.rotation_euler = (1.109, 0.0, 0.8149)
ob_camera.lock_rotations_4d = False
ob_camera.empty_display_type = 'ARROWS'
ob_camera.color = (0.0, 0.0, 0.0, 0.0)
ob_camera.display_type = 'WIRE'
ob_camera.lineart.crease_threshold = 0.0
ob_ring.location = (0.0, 0.0, 0.0)
ob_ring.scale = (1.0, 0.5, 1.0)
_m = ob_ring.modifiers.new('Smooth by Angle', 'NODES')
_m.node_group = ng_smooth_by_angle
_m.use_pin_to_last = True
_m.show_group_selector = False
ob_small_straight_tube.location = (0.0, -7.017, 0.0)
ob_close.location = (0.0, 0.0, 0.0)
ob_close.rotation_euler = (1.571, 0.0, 0.0)
ob_close.scale = (3.1, 3.1, 1.0)
_m = ob_close.modifiers.new('Solidify', 'SOLIDIFY')
_m.thickness = 0.09
_m.offset = 1.0

# ---- collection membership
col_collection.objects.link(ob_cube)
col_collection.objects.link(ob_light)
col_collection.objects.link(ob_camera)
col_collection.objects.link(ob_ring)
col_collection.objects.link(ob_small_straight_tube)
col_collection.objects.link(ob_close)

# ---- scene / render settings (as saved in the file)
scene.camera = ob_camera
scene.frame_start = 1; scene.frame_end = 250; scene.frame_set(1)
scene.render.engine = 'BLENDER_EEVEE_NEXT'
bpy.context.view_layer.update()

